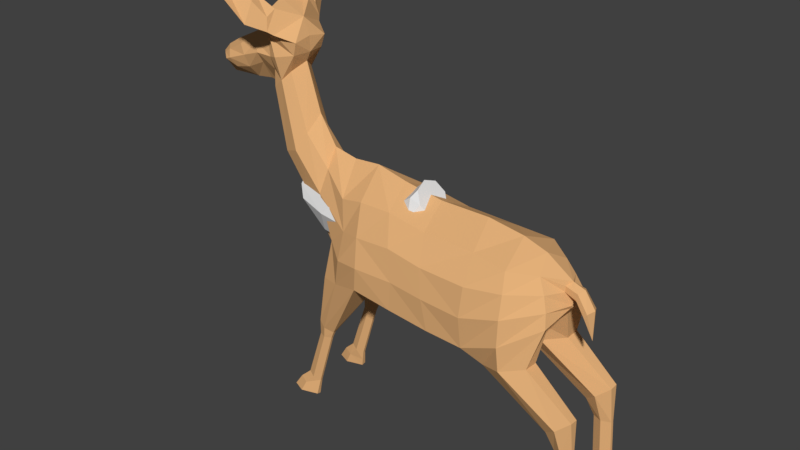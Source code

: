 # Source: no_horn_deer.blend  (saved by Blender 2.79.0; exported with 4.5.12 LTS)
import bpy
from mathutils import Matrix  # noqa: F401  (used for matrix-valued properties, if any)

bpy.ops.wm.read_factory_settings(use_empty=True)
scene = bpy.context.scene
scene.name = 'Scene'

# ---- collections
col_collection_1 = bpy.data.collections.new('Collection 1'); scene.collection.children.link(col_collection_1)

# ---- materials (node trees are filled in below, after node groups)
mat_material = bpy.data.materials.new('Material')
mat_material.alpha_threshold = 0.0
mat_material.use_transparent_shadow = False
mat_material.diffuse_color = (0.8, 0.4505, 0.1991, 1.0)
mat_material.specular_color = (1.0, 0.5088, 0.1908)
mat_material.roughness = 0.5

# ---- material node trees

# ---- world
world_world = bpy.data.worlds.new('World'); scene.world = world_world
world_world.color = (0.05088, 0.05088, 0.05088)
world_world.use_sun_shadow = False
world_world.sun_shadow_jitter_overblur = 0.0
world_world.cycles.sampling_method = 'MANUAL'

# ---- meshes
me_cylinder_008 = bpy.data.meshes.new('Cylinder.008')
me_cylinder_008.from_pydata([(-3.216, 0.0, 3.748), (-3.543, 0.0, 3.29), (-3.267, -0.2893, 3.199), (-3.057, -0.442, 2.745), (-3.943, 0.0, 1.974), (-3.518, 0.0, 2.027), (-3.955, -0.2729, 2.27), (-3.511, -0.2484, 2.471), (-4.025, -0.3593, 2.559), (-3.529, -0.3991, 2.73), (-4.206, -0.2729, 2.772), (-3.697, -0.2484, 2.938), (-4.516, 0.0, 2.788), (-3.955, 0.0, 3.059), (-3.091, -0.2893, 2.408), (-3.338, 0.0, 2.007), (-3.003, -0.4844, 3.203), (-2.793, -0.5628, 2.811), (-3.046, -0.3477, 2.018), (-3.286, 0.0, 1.871), (-4.437, 0.0, 1.955), (-4.399, -0.255, 2.173), (-4.524, -0.3635, 2.387), (-4.673, -0.2129, 2.537), (-4.885, 0.0, 2.569), (-4.737, 0.0, 1.941), (-4.758, -0.1807, 2.204), (-4.68, -0.3331, 2.327), (-4.883, -0.1709, 2.395), (-5.075, 0.0, 2.369), (-5.063, 0.0, 2.176), (-4.873, -0.05903, 2.239), (-2.392, 0.0, 3.7), (-2.624, -0.7229, 3.388), (-2.782, -0.5816, 3.377), (-2.216, -0.4632, 3.226), (-2.308, -0.44, 2.916), (-2.538, -0.322, 2.474), (-2.728, -0.4459, 2.258), (-2.904, -0.5109, 3.902), (-2.757, -0.763, 3.784), (-2.85, -0.6638, 3.572), (-2.711, -0.8281, 3.47), (-3.012, -0.3585, 3.812), (-3.086, 0.0, 4.0), (-2.742, -0.5314, 3.923), (-3.474, -0.5996, 4.253), (-3.628, -1.456, 4.601), (-3.259, -0.9675, 4.19), (-3.32, -1.483, 4.256), (-3.642, -1.025, 4.517), (-3.629, -1.054, 4.457), (-3.003, -1.207, 3.67), (-3.531, -1.303, 4.61), (-2.993, -0.9679, 4.143), (-3.11, -0.7105, 4.239), (-2.236, 0.0, 3.295), (-2.227, 0.0, 2.923), (-2.344, 0.0, 2.692), (5.505, -0.6702, -5.383), (5.505, -0.6702, -4.879), (5.723, -0.7592, -5.383), (5.723, -0.7592, -4.879), (5.723, -0.8345, -5.368), (5.723, -0.8345, -4.864), (5.505, -0.9234, -5.368), (5.505, -0.9234, -4.864), (5.287, -0.8345, -5.368), (5.287, -0.8345, -4.864), (5.287, -0.7592, -5.383), (5.287, -0.7592, -4.879), (5.444, -0.6702, -3.911), (5.663, -0.7592, -3.911), (5.663, -0.8345, -3.896), (5.444, -0.9234, -3.896), (5.226, -0.8345, -3.896), (5.226, -0.7592, -3.911), (5.323, -0.5393, -3.27), (5.616, -0.6937, -3.029), (5.616, -0.9, -3.014), (5.323, -1.054, -3.255), (5.031, -0.9, -3.496), (5.031, -0.6937, -3.511), (3.977, -0.3882, -2.317), (4.516, -0.6181, -2.151), (4.516, -0.9755, -2.136), (3.977, -1.205, -2.303), (3.438, -0.9755, -2.47), (3.438, -0.6181, -2.484), (3.937, -0.2887, -1.822), (4.6, -0.381, -1.402), (4.787, -0.7841, -1.175), (3.937, -1.241, -1.723), (3.001, -1.189, -2.133), (2.975, -0.5541, -2.154), (2.121, -1.235, -2.053), (2.122, -0.3129, -2.276), (4.721, -0.6955, -0.8548), (3.936, -1.207, -1.09), (3.012, -1.312, -1.336), (4.593, -0.5941, -0.539), (3.906, -1.067, -0.562), (3.061, -1.243, -0.6144), (4.412, -0.4958, -0.2015), (3.839, -0.8992, -0.1167), (2.982, -0.8001, -0.03274), (4.792, -0.129, -0.581), (4.795, -0.126, -0.4427), (5.071, -0.1578, -0.6658), (5.101, -0.1554, -0.5119), (5.296, -0.1785, -0.9955), (5.357, -0.1765, -0.8799), (1.07, -1.235, -1.945), (2.004, -1.294, -1.291), (1.696, -0.8001, 0.000865), (1.879, -1.185, -0.6162), (0.8336, -0.3129, -2.318), (1.134, -1.252, -1.224), (0.7376, -0.8001, 0.1597), (0.9752, -1.136, -0.4962), (0.06402, -1.235, -1.821), (-0.0691, -0.4722, -2.249), (0.1393, -1.28, -1.228), (-0.07625, -0.8001, 0.1529), (0.05595, -1.115, -0.5514), (-1.662, -0.689, -5.097), (-1.243, -0.6966, -3.758), (-1.49, -0.7642, -5.162), (-1.072, -0.7665, -3.761), (-1.485, -0.828, -5.151), (-1.071, -0.8257, -3.75), (-1.658, -0.9033, -5.085), (-1.243, -0.8957, -3.747), (-1.831, -0.828, -5.019), (-1.415, -0.8257, -3.744), (-1.835, -0.7642, -5.031), (-1.415, -0.7665, -3.756), (-1.204, -0.6638, -3.482), (-0.9954, -0.7567, -3.574), (-0.9893, -0.8355, -3.56), (-1.198, -0.9285, -3.468), (-1.407, -0.8355, -3.376), (-1.413, -0.7567, -3.39), (-0.7414, -0.6006, -2.092), (-0.9753, -0.8145, -1.088), (-0.7367, -0.9917, -2.07), (-1.197, -0.8543, -2.115), (-1.202, -0.7379, -2.137), (-0.5079, -1.134, -1.317), (-1.554, -0.5493, -0.1736), (-0.5049, -0.9243, -0.663), (-1.466, -0.3506, 0.3908), (-0.6872, -0.7256, 0.01989), (-1.333, -0.3919, -1.473), (-2.296, -0.5231, 0.6776), (-1.89, -0.3919, -0.5928), (-2.084, -0.3465, 1.106), (-2.722, -0.3833, 0.5254), (-3.024, -1.195, 3.701), (3.942, 8.345e-07, -1.754), (4.872, 8.345e-07, -0.9949), (2.975, 7.153e-07, -2.091), (2.082, 5.96e-07, -2.301), (4.248, 5.96e-07, 0.08156), (3.671, 4.768e-07, 0.2698), (2.78, 3.576e-07, 0.4041), (4.908, 8.345e-07, -0.9141), (4.927, 8.345e-07, -0.7581), (4.89, 7.153e-07, -0.3552), (5.435, 9.537e-07, -1.545), (5.087, 8.345e-07, -0.836), (5.183, 7.153e-07, -0.4552), (5.288, 8.345e-07, -1.079), (5.438, 8.345e-07, -0.8372), (1.537, 1.192e-07, 0.4041), (0.7965, 4.768e-07, -2.374), (0.5401, 0.0, 0.562), (0.0006981, 3.576e-07, -2.332), (-0.2329, -1.192e-07, 0.7435), (-0.8842, 1.192e-07, -2.042), (-1.426, 0.0, -1.985), (-1.525, 0.0, 0.8211), (-0.911, 0.0, 0.6939), (-1.624, 1.192e-07, -1.633), (-2.136, -1.192e-07, -0.9528), (-1.967, 0.0, 1.526), (-3.026, 0.0, 0.5296), (-2.736, -0.8108, 3.458), (4.526, 8.345e-07, -1.426), (-3.349, -1.441, 4.224), (-1.974, -0.6609, -5.581), (-1.551, -0.7873, -5.58), (-1.551, -0.8944, -5.559), (-1.973, -1.021, -5.561), (-2.283, -0.8944, -5.555), (-2.284, -0.7873, -5.576), (5.408, -0.6731, -5.747), (5.823, -0.7841, -5.739), (5.823, -0.8781, -5.721), (5.408, -0.989, -5.729), (5.136, -0.8781, -5.729), (5.136, -0.7841, -5.747), (-2.09, -0.774, -5.266), (-2.096, -0.858, -5.265), (-1.864, -0.6763, -5.319), (-1.864, -0.9578, -5.309), (-1.525, -0.7773, -5.399), (-1.524, -0.8675, -5.394), (5.4, -0.9497, -5.513), (5.786, -0.7702, -5.536), (5.401, -0.6715, -5.547), (5.794, -0.8594, -5.566), (5.158, -0.7706, -5.55), (5.158, -0.8542, -5.532)], [], [(2, 3, 17, 16), (7, 5, 15, 14), (4, 5, 7, 6), (6, 7, 9, 8), (8, 9, 11, 10), (10, 11, 13, 12), (9, 7, 14, 3), (11, 9, 3, 2), (13, 11, 2, 1), (3, 14, 38, 17), (1, 2, 16, 0), (14, 15, 19, 18), (10, 12, 24, 23), (6, 8, 22, 21), (8, 10, 23, 22), (4, 6, 21, 20), (23, 24, 29, 28), (21, 22, 27, 26), (22, 23, 28, 27), (20, 21, 26, 25), (25, 26, 31, 30), (27, 28, 31, 26), (0, 43, 44), (30, 31, 28, 29), (16, 17, 36, 34), (32, 39, 45), (34, 36, 35, 33), (42, 40, 54, 52), (38, 14, 18), (38, 37, 36, 17), (39, 43, 34, 41), (47, 189, 49), (42, 187, 41, 34, 33), (44, 43, 39, 32), (34, 43, 0, 16), (39, 41, 48, 46), (50, 46, 51), (45, 39, 46, 50, 55), (40, 45, 55, 54), (41, 187, 158, 48), (40, 42, 45), (51, 47, 50), (48, 158, 189), (49, 53, 47), (53, 50, 47), (52, 54, 53, 49), (54, 55, 50, 53), (48, 51, 46), (42, 33, 32, 45), (35, 56, 32, 33), (57, 56, 35, 36), (58, 57, 36, 37), (59, 60, 62, 61), (61, 62, 64, 63), (63, 64, 66, 65), (65, 66, 68, 67), (66, 64, 73, 74), (67, 68, 70, 69), (69, 70, 60, 59), (61, 63, 211, 209), (73, 72, 78, 79), (60, 70, 76, 71), (68, 66, 74, 75), (64, 62, 72, 73), (70, 68, 75, 76), (62, 60, 71, 72), (78, 77, 83, 84), (76, 75, 81, 82), (74, 73, 79, 80), (72, 71, 77, 78), (71, 76, 82, 77), (75, 74, 80, 81), (88, 87, 93, 94), (77, 82, 88, 83), (81, 80, 86, 87), (79, 78, 84, 85), (82, 81, 87, 88), (80, 79, 85, 86), (90, 89, 94, 93, 92, 91), (86, 85, 91, 92), (84, 83, 89, 90), (83, 88, 94, 89), (87, 86, 92, 93), (85, 84, 90, 91), (89, 94, 161, 159), (90, 159, 188), (161, 94, 96, 162), (93, 94, 96, 95), (93, 92, 98, 99), (92, 91, 97, 98), (99, 98, 101, 102), (98, 97, 100, 101), (102, 101, 104, 105), (101, 100, 103, 104), (105, 104, 164, 165), (104, 103, 163, 164), (103, 107, 168, 163), (100, 97, 166), (97, 91, 160, 166), (91, 90, 160), (159, 90, 89), (109, 108, 110, 111), (106, 167, 170, 108), (166, 167, 106), (168, 107, 109, 171), (106, 107, 103, 100), (107, 106, 108, 109), (106, 100, 166), (108, 170, 172, 110), (171, 109, 111, 173), (110, 172, 169), (173, 111, 169), (111, 110, 169), (99, 102, 115, 113), (105, 165, 174, 114), (93, 99, 113, 95), (105, 102, 115, 114), (162, 96, 116, 175), (114, 115, 119, 118), (95, 113, 117, 112), (95, 96, 116, 112), (114, 174, 176, 118), (113, 115, 119, 117), (112, 117, 122, 120), (118, 119, 124, 123), (175, 116, 121, 177), (112, 116, 121, 120), (117, 119, 124, 122), (118, 176, 178, 123), (125, 126, 128, 127), (127, 128, 130, 129), (129, 130, 132, 131), (131, 132, 134, 133), (133, 134, 136, 135), (135, 136, 126, 125), (131, 133, 203, 205), (132, 130, 139, 140), (126, 136, 142, 137), (134, 132, 140, 141), (130, 128, 138, 139), (136, 134, 141, 142), (128, 126, 137, 138), (141, 140, 145, 146), (139, 138, 121, 120), (142, 141, 146, 147), (140, 139, 120, 145), (138, 137, 143, 121), (137, 142, 147, 143), (143, 147, 180, 179), (121, 143, 179, 177), (145, 120, 122, 148), (148, 122, 124, 150), (150, 124, 123, 152), (152, 123, 178, 182), (152, 182, 181, 151), (150, 152, 151, 149), (148, 150, 144), (145, 148, 144, 146), (180, 147, 153, 183), (147, 146, 144, 153), (153, 144, 149, 155), (183, 153, 155, 184), (184, 155, 157, 186), (144, 150, 149), (155, 149, 154, 157), (151, 181, 185, 156), (149, 151, 156, 154), (186, 157, 18, 19), (156, 185, 58, 37), (157, 154, 38, 18), (154, 156, 37, 38), (188, 160, 90), (158, 187, 42, 52), (189, 158, 52, 49), (189, 47, 51, 48), (190, 191, 192, 193, 194, 195), (127, 129, 207, 206), (133, 135, 202, 203), (125, 127, 206, 204), (129, 131, 205, 207), (135, 125, 204, 202), (196, 197, 198, 199, 200, 201), (67, 69, 212, 213), (59, 61, 209, 210), (63, 65, 208, 211), (69, 59, 210, 212), (65, 67, 213, 208), (205, 203, 194, 193), (202, 204, 190, 195), (203, 202, 195, 194), (204, 206, 191, 190), (207, 205, 193, 192), (206, 207, 192, 191), (209, 211, 198, 197), (210, 209, 197, 196), (211, 208, 199, 198), (212, 210, 196, 201), (213, 212, 201, 200), (208, 213, 200, 199)])
me_cylinder_008.materials.append(mat_material)
me_cylinder_008.use_remesh_preserve_volume = False
me_cylinder_008.use_remesh_preserve_attributes = False
me_cylinder_008.use_mirror_vertex_groups = False
me_cylinder_008.update()
me_cylinder_001 = bpy.data.meshes.new('Cylinder.001')
me_cylinder_001.from_pydata([(0.03375, 1.0, -0.7991), (1.594e-08, 1.13, 1.0), (0.7219, 0.7071, -0.9617), (0.7951, 0.7991, 1.08), (1.007, -3.981e-08, -1.029), (1.124, -6.561e-08, 1.113), (0.7219, -0.7071, -0.9617), (0.7951, -0.7991, 1.08), (0.03375, -1.0, -0.7991), (-1.128e-07, -1.13, 1.0), (-0.5467, -0.7071, -0.7133), (-0.7534, -0.7991, 0.8414), (-0.9202, -1.012e-08, -0.836), (-1.083, 3.828e-08, 0.8082), (-0.5467, 0.7071, -0.7133), (-0.7534, 0.7991, 0.8414), (0.09868, 1.086, -0.01407), (0.8662, 0.7677, 0.0008038), (1.184, -4.903e-08, 0.006963), (0.8662, -0.7677, 0.0008038), (0.09868, -1.086, -0.01407), (-0.6472, -0.7677, -0.04062), (-0.9651, 1.859e-08, -0.04678), (-0.6472, 0.7677, -0.04062), (-0.164, 1.053, 1.526), (0.5629, 0.7445, 1.687), (0.9362, -7.855e-08, 1.929), (0.5629, -0.7445, 1.687), (-0.164, -1.053, 1.526), (-0.8479, -0.7445, 1.331), (-1.149, 6.938e-08, 1.264), (-0.8479, 0.7445, 1.331), (-0.4996, 0.7523, 2.197), (0.01987, 0.532, 2.312), (0.235, 1.519e-07, 2.359), (0.01987, -0.532, 2.312), (-0.4996, -0.7523, 2.197), (-1.019, -0.532, 2.082), (-1.178, 2.36e-07, 2.044), (-1.019, 0.532, 2.082), (-1.079, 0.5752, 2.723), (-0.732, 0.4067, 2.935), (-0.5883, 1.67e-07, 3.023), (-0.732, -0.4067, 2.935), (-1.079, -0.5752, 2.723), (-1.426, -0.4067, 2.51), (-1.57, 2.796e-07, 2.423), (-1.426, 0.4067, 2.51), (-0.8918, 0.5784, 1.702), (-0.3523, 0.818, 1.911), (-0.8918, -0.5784, 1.702), (-1.115, 1.895e-07, 1.616), (0.1949, -0.5784, 2.008), (-0.3523, -0.818, 1.911), (0.1949, 0.5784, 2.008), (0.4656, 6.79e-08, 2.182), (-0.6611, -0.8131, 2.436), (-1.208, -0.5749, 2.366), (0.1127, 1.737e-07, 2.536), (-0.1139, -0.5749, 2.507), (-0.6611, 0.8131, 2.436), (-0.1139, 0.5749, 2.507), (-1.208, 0.5749, 2.366), (-1.435, 2.457e-07, 2.337), (-0.118, 0.7433, -1.784), (0.4677, 0.5256, -1.439), (0.835, -5.556e-08, -1.223), (0.4677, -0.5256, -1.439), (-0.118, -0.7433, -1.784), (-0.4741, -0.5256, -2.036), (-0.6119, 1.296e-07, -2.294), (-0.4741, 0.5256, -2.036)], [], [(16, 1, 3, 17), (17, 3, 5, 18), (18, 5, 7, 19), (19, 7, 9, 20), (20, 9, 11, 21), (21, 11, 13, 22), (5, 3, 25, 26), (22, 13, 15, 23), (23, 15, 1, 16), (4, 6, 67, 66), (14, 23, 16, 0), (12, 22, 23, 14), (10, 21, 22, 12), (8, 20, 21, 10), (6, 19, 20, 8), (4, 18, 19, 6), (2, 17, 18, 4), (0, 16, 17, 2), (49, 48, 39, 32), (11, 9, 28, 29), (1, 15, 31, 24), (3, 1, 24, 25), (7, 5, 26, 27), (13, 11, 29, 30), (9, 7, 27, 28), (15, 13, 30, 31), (57, 56, 44, 45), (51, 50, 37, 38), (53, 52, 35, 36), (55, 54, 33, 34), (48, 51, 38, 39), (50, 53, 36, 37), (52, 55, 34, 35), (54, 49, 32, 33), (41, 40, 47, 46, 45, 44, 43, 42), (59, 58, 42, 43), (61, 60, 40, 41), (60, 62, 47, 40), (63, 57, 45, 46), (56, 59, 43, 44), (58, 61, 41, 42), (62, 63, 46, 47), (25, 24, 49, 54), (27, 26, 55, 52), (29, 28, 53, 50), (31, 30, 51, 48), (26, 25, 54, 55), (28, 27, 52, 53), (30, 29, 50, 51), (24, 31, 48, 49), (39, 38, 63, 62), (34, 33, 61, 58), (36, 35, 59, 56), (38, 37, 57, 63), (32, 39, 62, 60), (33, 32, 60, 61), (35, 34, 58, 59), (37, 36, 56, 57), (64, 65, 66, 67, 68, 69, 70, 71), (10, 12, 70, 69), (6, 8, 68, 67), (12, 14, 71, 70), (2, 4, 66, 65), (8, 10, 69, 68), (14, 0, 64, 71), (0, 2, 65, 64)])
me_cylinder_001.use_remesh_preserve_volume = False
me_cylinder_001.use_remesh_preserve_attributes = False
me_cylinder_001.use_mirror_vertex_groups = False
me_cylinder_001.update()

# ---- objects
ob_cylinder_002 = bpy.data.objects.new('Cylinder.002', me_cylinder_008)
ob_cylinder = bpy.data.objects.new('Cylinder', me_cylinder_001)

# ---- transforms, parenting, visibility, modifiers, constraints
ob_cylinder_002.location = (0.0, 0.0, 0.0)
ob_cylinder_002.lineart.crease_threshold = 0.0
_m = ob_cylinder_002.modifiers.new('Mirror', 'MIRROR')
_m.use_axis = (False, True, False)
_m.use_clip = True
ob_cylinder.location = (-0.7399, 6.702e-08, -0.4988)
ob_cylinder.rotation_euler = (4.211e-06, 1.54, 4.343e-06)
ob_cylinder.scale = (0.7552, 0.7552, 0.7552)
ob_cylinder.hide_viewport = True
ob_cylinder.lineart.crease_threshold = 0.0

# ---- collection membership
col_collection_1.objects.link(ob_cylinder_002)
col_collection_1.objects.link(ob_cylinder)

# ---- scene / render settings (as saved in the file)
scene.frame_start = 1; scene.frame_end = 250; scene.frame_set(1)
scene.render.engine = 'BLENDER_EEVEE_NEXT'
scene.render.image_settings.file_format = 'JPEG'
scene.render.image_settings.color_mode = 'RGB'
scene.render.resolution_percentage = 50
scene.render.dither_intensity = 0.0
scene.cycles.use_denoising = False
scene.cycles.samples = 128
scene.cycles.sampling_pattern = 'TABULATED_SOBOL'
scene.cycles.use_adaptive_sampling = False
scene.cycles.use_light_tree = False
scene.cycles.blur_glossy = 0.0
scene.cycles.sample_clamp_indirect = 0.0
scene.view_settings.view_transform = 'Standard'
bpy.context.view_layer.update()

# ---- added for rendering (the .blend has no active camera and no usable light): camera, sun
cam_auto = bpy.data.cameras.new('AutoCamera')
cam_auto.lens = 50.0
cam_auto.sensor_width = 36.0
cam_auto.clip_end = 1000.0
ob_auto_camera = bpy.data.objects.new('AutoCamera', cam_auto)
scene.collection.objects.link(ob_auto_camera)
ob_auto_camera.location = (14.5524, -17.0142, 10.7742)
ob_auto_camera.rotation_euler = (1.09748, -7.21219e-08, 0.694738)
scene.camera = ob_auto_camera
light_auto_sun = bpy.data.lights.new('AutoSun', 'SUN')
light_auto_sun.energy = 3.0
light_auto_sun.angle = 0.0523599
ob_auto_sun = bpy.data.objects.new('AutoSun', light_auto_sun)
scene.collection.objects.link(ob_auto_sun)
ob_auto_sun.rotation_euler = (0.872665, 0.174533, 0.523599)
bpy.context.view_layer.update()
